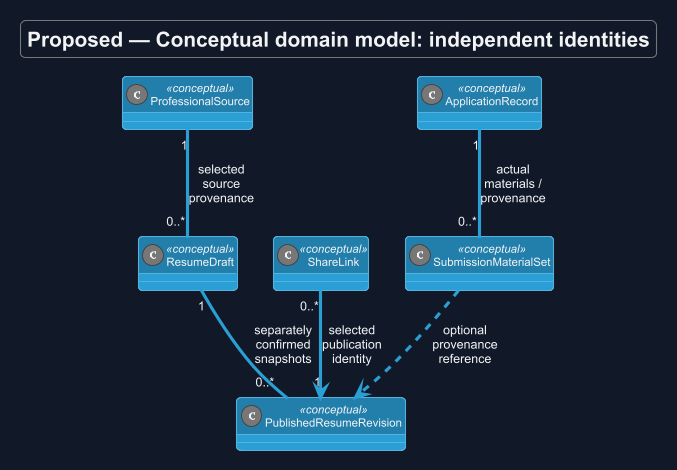

The diagram above was rendered by PlantUML. Its source (embedded in the PNG):
@startuml
!theme cyborg
skinparam backgroundColor #111827
skinparam defaultFontColor #F3F4F6
allowmixing
title Proposed — Conceptual domain model: independent identities
skinparam backgroundColor #111827
skinparam shadowing false
skinparam defaultFontName Arial
skinparam classAttributeIconSize 0
skinparam maxMessageSize 65

class ProfessionalSource <<conceptual>>
class ResumeDraft <<conceptual>>
class PublishedResumeRevision <<conceptual>>
class ShareLink <<conceptual>>
class ApplicationRecord <<conceptual>>
class SubmissionMaterialSet <<conceptual>>
ProfessionalSource "1" -- "0..*" ResumeDraft : selected source provenance
ResumeDraft "1" -- "0..*" PublishedResumeRevision : separately confirmed snapshots
ShareLink "0..*" --> "1" PublishedResumeRevision : selected publication identity
ApplicationRecord "1" -- "0..*" SubmissionMaterialSet : actual materials / provenance
SubmissionMaterialSet ..> PublishedResumeRevision : optional provenance reference

@enduml